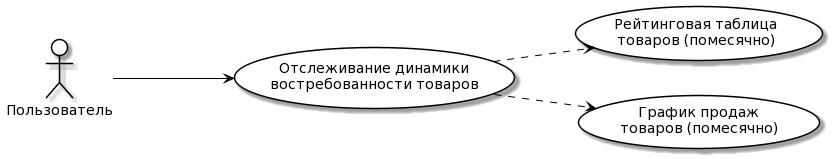

The diagram above was rendered by PlantUML. Its source (embedded in the PNG):
@startuml
skinparam actor {
BackgroundColor White
ArrowColor Black
BorderColor Black
}

skinparam usecase {
BackgroundColor White
ArrowColor Black
BorderColor Black
}

left to right direction

actor "Пользователь"

"Отслеживание динамики\nвостребованности товаров" as (Use3)

usecase Use11 as "Рейтинговая таблица\nтоваров (помесячно)"
usecase Use12 as "График продаж\nтоваров (помесячно)"

Пользователь ---> (Use3)

(Use3) ..> (Use11)
(Use3) ..> (Use12)
@enduml